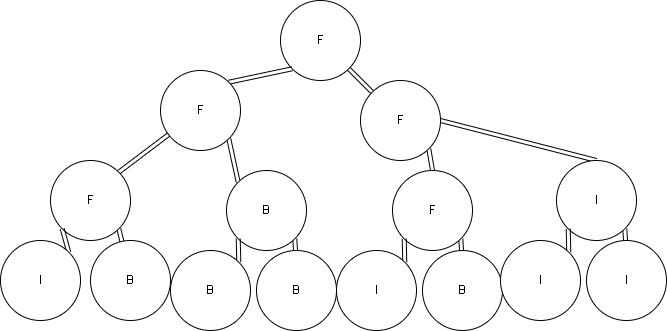

The diagram above was exported from draw.io. Its source (the exported page's mxGraphModel, read from the mxfile embedded in the PNG):
<mxGraphModel dx="1064" dy="684" grid="1" gridSize="10" guides="1" tooltips="1" connect="1" arrows="1" fold="1" page="1" pageScale="1" pageWidth="827" pageHeight="1169" math="0" shadow="0">
  <root>
    <mxCell id="0" />
    <mxCell id="1" parent="0" />
    <mxCell id="6" style="edgeStyle=none;shape=link;html=1;exitX=1;exitY=1;exitDx=0;exitDy=0;strokeColor=default;" edge="1" parent="1" source="2" target="4">
      <mxGeometry relative="1" as="geometry" />
    </mxCell>
    <mxCell id="2" value="F&lt;br&gt;" style="ellipse;whiteSpace=wrap;html=1;" vertex="1" parent="1">
      <mxGeometry x="410" y="120" width="80" height="80" as="geometry" />
    </mxCell>
    <mxCell id="5" style="edgeStyle=none;html=1;exitX=1;exitY=0;exitDx=0;exitDy=0;entryX=0;entryY=1;entryDx=0;entryDy=0;strokeColor=default;shape=link;" edge="1" parent="1" source="3" target="2">
      <mxGeometry relative="1" as="geometry" />
    </mxCell>
    <mxCell id="18" style="edgeStyle=none;shape=link;html=1;exitX=1;exitY=1;exitDx=0;exitDy=0;entryX=0;entryY=0;entryDx=0;entryDy=0;strokeColor=default;" edge="1" parent="1" source="3" target="13">
      <mxGeometry relative="1" as="geometry" />
    </mxCell>
    <mxCell id="3" value="F" style="ellipse;whiteSpace=wrap;html=1;" vertex="1" parent="1">
      <mxGeometry x="290" y="190" width="80" height="80" as="geometry" />
    </mxCell>
    <mxCell id="29" style="edgeStyle=none;shape=link;html=1;exitX=1;exitY=1;exitDx=0;exitDy=0;entryX=0.5;entryY=0;entryDx=0;entryDy=0;strokeColor=default;" edge="1" parent="1" source="4" target="20">
      <mxGeometry relative="1" as="geometry" />
    </mxCell>
    <mxCell id="30" style="edgeStyle=none;shape=link;html=1;exitX=1;exitY=0.5;exitDx=0;exitDy=0;entryX=0.5;entryY=0;entryDx=0;entryDy=0;strokeColor=default;" edge="1" parent="1" source="4" target="25">
      <mxGeometry relative="1" as="geometry" />
    </mxCell>
    <mxCell id="4" value="F" style="ellipse;whiteSpace=wrap;html=1;" vertex="1" parent="1">
      <mxGeometry x="490" y="200" width="80" height="80" as="geometry" />
    </mxCell>
    <mxCell id="7" style="edgeStyle=none;shape=link;html=1;exitX=1;exitY=1;exitDx=0;exitDy=0;strokeColor=default;" edge="1" parent="1" source="8" target="11">
      <mxGeometry relative="1" as="geometry" />
    </mxCell>
    <mxCell id="17" style="edgeStyle=none;shape=link;html=1;exitX=1;exitY=0;exitDx=0;exitDy=0;strokeColor=default;" edge="1" parent="1" source="8" target="3">
      <mxGeometry relative="1" as="geometry" />
    </mxCell>
    <mxCell id="8" value="F&lt;br&gt;" style="ellipse;whiteSpace=wrap;html=1;" vertex="1" parent="1">
      <mxGeometry x="180" y="280" width="80" height="80" as="geometry" />
    </mxCell>
    <mxCell id="9" style="edgeStyle=none;html=1;exitX=1;exitY=0;exitDx=0;exitDy=0;entryX=0;entryY=1;entryDx=0;entryDy=0;strokeColor=default;shape=link;" edge="1" parent="1" source="10" target="8">
      <mxGeometry relative="1" as="geometry" />
    </mxCell>
    <mxCell id="10" value="I" style="ellipse;whiteSpace=wrap;html=1;" vertex="1" parent="1">
      <mxGeometry x="130" y="360" width="80" height="80" as="geometry" />
    </mxCell>
    <mxCell id="11" value="B" style="ellipse;whiteSpace=wrap;html=1;" vertex="1" parent="1">
      <mxGeometry x="220" y="360" width="80" height="80" as="geometry" />
    </mxCell>
    <mxCell id="12" style="edgeStyle=none;shape=link;html=1;exitX=1;exitY=1;exitDx=0;exitDy=0;strokeColor=default;" edge="1" parent="1" source="13" target="16">
      <mxGeometry relative="1" as="geometry" />
    </mxCell>
    <mxCell id="13" value="B" style="ellipse;whiteSpace=wrap;html=1;" vertex="1" parent="1">
      <mxGeometry x="356" y="290" width="80" height="80" as="geometry" />
    </mxCell>
    <mxCell id="14" style="edgeStyle=none;html=1;exitX=1;exitY=0;exitDx=0;exitDy=0;entryX=0;entryY=1;entryDx=0;entryDy=0;strokeColor=default;shape=link;" edge="1" parent="1" source="15" target="13">
      <mxGeometry relative="1" as="geometry" />
    </mxCell>
    <mxCell id="15" value="B" style="ellipse;whiteSpace=wrap;html=1;" vertex="1" parent="1">
      <mxGeometry x="300" y="370" width="80" height="80" as="geometry" />
    </mxCell>
    <mxCell id="16" value="B" style="ellipse;whiteSpace=wrap;html=1;" vertex="1" parent="1">
      <mxGeometry x="386" y="370" width="80" height="80" as="geometry" />
    </mxCell>
    <mxCell id="19" style="edgeStyle=none;shape=link;html=1;exitX=1;exitY=1;exitDx=0;exitDy=0;strokeColor=default;" edge="1" parent="1" source="20" target="23">
      <mxGeometry relative="1" as="geometry" />
    </mxCell>
    <mxCell id="20" value="F" style="ellipse;whiteSpace=wrap;html=1;" vertex="1" parent="1">
      <mxGeometry x="522" y="290" width="80" height="80" as="geometry" />
    </mxCell>
    <mxCell id="21" style="edgeStyle=none;html=1;exitX=1;exitY=0;exitDx=0;exitDy=0;entryX=0;entryY=1;entryDx=0;entryDy=0;strokeColor=default;shape=link;" edge="1" parent="1" source="22" target="20">
      <mxGeometry relative="1" as="geometry" />
    </mxCell>
    <mxCell id="22" value="I" style="ellipse;whiteSpace=wrap;html=1;" vertex="1" parent="1">
      <mxGeometry x="466" y="370" width="80" height="80" as="geometry" />
    </mxCell>
    <mxCell id="23" value="B" style="ellipse;whiteSpace=wrap;html=1;" vertex="1" parent="1">
      <mxGeometry x="552" y="370" width="80" height="80" as="geometry" />
    </mxCell>
    <mxCell id="24" style="edgeStyle=none;shape=link;html=1;exitX=1;exitY=1;exitDx=0;exitDy=0;strokeColor=default;" edge="1" parent="1" source="25" target="28">
      <mxGeometry relative="1" as="geometry" />
    </mxCell>
    <mxCell id="25" value="I" style="ellipse;whiteSpace=wrap;html=1;" vertex="1" parent="1">
      <mxGeometry x="686" y="280" width="80" height="80" as="geometry" />
    </mxCell>
    <mxCell id="26" style="edgeStyle=none;html=1;exitX=1;exitY=0;exitDx=0;exitDy=0;entryX=0;entryY=1;entryDx=0;entryDy=0;strokeColor=default;shape=link;" edge="1" parent="1" source="27" target="25">
      <mxGeometry relative="1" as="geometry" />
    </mxCell>
    <mxCell id="27" value="I" style="ellipse;whiteSpace=wrap;html=1;" vertex="1" parent="1">
      <mxGeometry x="630" y="360" width="80" height="80" as="geometry" />
    </mxCell>
    <mxCell id="28" value="I" style="ellipse;whiteSpace=wrap;html=1;" vertex="1" parent="1">
      <mxGeometry x="716" y="360" width="80" height="80" as="geometry" />
    </mxCell>
  </root>
</mxGraphModel>